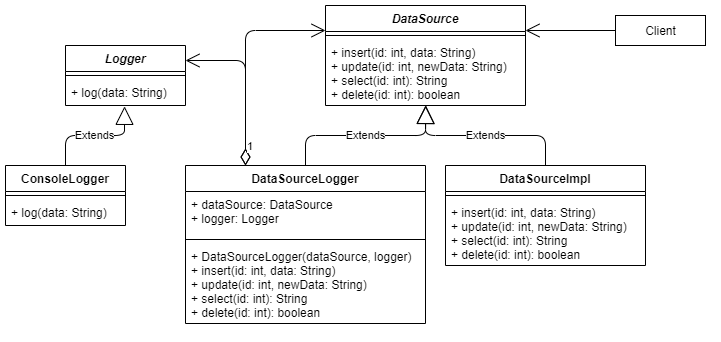

The diagram above was exported from draw.io. Its source (the exported page's mxGraphModel, read from the mxfile embedded in the PNG):
<mxGraphModel dx="677" dy="391" grid="1" gridSize="10" guides="1" tooltips="1" connect="1" arrows="1" fold="1" page="1" pageScale="1" pageWidth="827" pageHeight="1169" math="0" shadow="0">
  <root>
    <mxCell id="0" />
    <mxCell id="1" parent="0" />
    <mxCell id="vcvfGuyUyqtKJTb6QhfU-1" value="DataSource" style="swimlane;fontStyle=3;align=center;verticalAlign=top;childLayout=stackLayout;horizontal=1;startSize=26;horizontalStack=0;resizeParent=1;resizeParentMax=0;resizeLast=0;collapsible=1;marginBottom=0;" vertex="1" parent="1">
      <mxGeometry x="320" y="160" width="200" height="100" as="geometry" />
    </mxCell>
    <mxCell id="vcvfGuyUyqtKJTb6QhfU-3" value="" style="line;strokeWidth=1;fillColor=none;align=left;verticalAlign=middle;spacingTop=-1;spacingLeft=3;spacingRight=3;rotatable=0;labelPosition=right;points=[];portConstraint=eastwest;" vertex="1" parent="vcvfGuyUyqtKJTb6QhfU-1">
      <mxGeometry y="26" width="200" height="8" as="geometry" />
    </mxCell>
    <mxCell id="vcvfGuyUyqtKJTb6QhfU-4" value="+ insert(id: int, data: String)&#10;+ update(id: int, newData: String)&#10;+ select(id: int): String&#10;+ delete(id: int): boolean" style="text;strokeColor=none;fillColor=none;align=left;verticalAlign=top;spacingLeft=4;spacingRight=4;overflow=hidden;rotatable=0;points=[[0,0.5],[1,0.5]];portConstraint=eastwest;" vertex="1" parent="vcvfGuyUyqtKJTb6QhfU-1">
      <mxGeometry y="34" width="200" height="66" as="geometry" />
    </mxCell>
    <mxCell id="vcvfGuyUyqtKJTb6QhfU-5" value="DataSourceImpl" style="swimlane;fontStyle=1;align=center;verticalAlign=top;childLayout=stackLayout;horizontal=1;startSize=26;horizontalStack=0;resizeParent=1;resizeParentMax=0;resizeLast=0;collapsible=1;marginBottom=0;" vertex="1" parent="1">
      <mxGeometry x="440" y="320" width="200" height="100" as="geometry" />
    </mxCell>
    <mxCell id="vcvfGuyUyqtKJTb6QhfU-6" value="" style="line;strokeWidth=1;fillColor=none;align=left;verticalAlign=middle;spacingTop=-1;spacingLeft=3;spacingRight=3;rotatable=0;labelPosition=right;points=[];portConstraint=eastwest;" vertex="1" parent="vcvfGuyUyqtKJTb6QhfU-5">
      <mxGeometry y="26" width="200" height="8" as="geometry" />
    </mxCell>
    <mxCell id="vcvfGuyUyqtKJTb6QhfU-7" value="+ insert(id: int, data: String)&#10;+ update(id: int, newData: String)&#10;+ select(id: int): String&#10;+ delete(id: int): boolean" style="text;strokeColor=none;fillColor=none;align=left;verticalAlign=top;spacingLeft=4;spacingRight=4;overflow=hidden;rotatable=0;points=[[0,0.5],[1,0.5]];portConstraint=eastwest;" vertex="1" parent="vcvfGuyUyqtKJTb6QhfU-5">
      <mxGeometry y="34" width="200" height="66" as="geometry" />
    </mxCell>
    <mxCell id="vcvfGuyUyqtKJTb6QhfU-11" value="Extends" style="endArrow=block;endSize=16;endFill=0;html=1;exitX=0.5;exitY=0;exitDx=0;exitDy=0;" edge="1" parent="1" source="vcvfGuyUyqtKJTb6QhfU-5">
      <mxGeometry width="160" relative="1" as="geometry">
        <mxPoint x="240" y="440" as="sourcePoint" />
        <mxPoint x="420" y="260" as="targetPoint" />
        <Array as="points">
          <mxPoint x="540" y="290" />
          <mxPoint x="420" y="290" />
        </Array>
      </mxGeometry>
    </mxCell>
    <mxCell id="vcvfGuyUyqtKJTb6QhfU-12" value="Extends" style="endArrow=block;endSize=16;endFill=0;html=1;entryX=0.502;entryY=0.999;entryDx=0;entryDy=0;entryPerimeter=0;exitX=0.5;exitY=0;exitDx=0;exitDy=0;" edge="1" parent="1" source="vcvfGuyUyqtKJTb6QhfU-17" target="vcvfGuyUyqtKJTb6QhfU-4">
      <mxGeometry width="160" relative="1" as="geometry">
        <mxPoint x="300" y="320" as="sourcePoint" />
        <mxPoint x="420" y="280" as="targetPoint" />
        <Array as="points">
          <mxPoint x="300" y="290" />
          <mxPoint x="420" y="290" />
        </Array>
      </mxGeometry>
    </mxCell>
    <mxCell id="vcvfGuyUyqtKJTb6QhfU-17" value="DataSourceLogger" style="swimlane;fontStyle=1;align=center;verticalAlign=top;childLayout=stackLayout;horizontal=1;startSize=26;horizontalStack=0;resizeParent=1;resizeParentMax=0;resizeLast=0;collapsible=1;marginBottom=0;" vertex="1" parent="1">
      <mxGeometry x="180" y="320" width="240" height="158" as="geometry" />
    </mxCell>
    <mxCell id="vcvfGuyUyqtKJTb6QhfU-18" value="+ dataSource: DataSource&#10;+ logger: Logger" style="text;strokeColor=none;fillColor=none;align=left;verticalAlign=top;spacingLeft=4;spacingRight=4;overflow=hidden;rotatable=0;points=[[0,0.5],[1,0.5]];portConstraint=eastwest;" vertex="1" parent="vcvfGuyUyqtKJTb6QhfU-17">
      <mxGeometry y="26" width="240" height="44" as="geometry" />
    </mxCell>
    <mxCell id="vcvfGuyUyqtKJTb6QhfU-19" value="" style="line;strokeWidth=1;fillColor=none;align=left;verticalAlign=middle;spacingTop=-1;spacingLeft=3;spacingRight=3;rotatable=0;labelPosition=right;points=[];portConstraint=eastwest;" vertex="1" parent="vcvfGuyUyqtKJTb6QhfU-17">
      <mxGeometry y="70" width="240" height="8" as="geometry" />
    </mxCell>
    <mxCell id="vcvfGuyUyqtKJTb6QhfU-20" value="+ DataSourceLogger(dataSource, logger)&#10;+ insert(id: int, data: String)&#10;+ update(id: int, newData: String)&#10;+ select(id: int): String&#10;+ delete(id: int): boolean" style="text;strokeColor=none;fillColor=none;align=left;verticalAlign=top;spacingLeft=4;spacingRight=4;overflow=hidden;rotatable=0;points=[[0,0.5],[1,0.5]];portConstraint=eastwest;" vertex="1" parent="vcvfGuyUyqtKJTb6QhfU-17">
      <mxGeometry y="78" width="240" height="80" as="geometry" />
    </mxCell>
    <mxCell id="vcvfGuyUyqtKJTb6QhfU-21" value="Logger" style="swimlane;fontStyle=3;align=center;verticalAlign=top;childLayout=stackLayout;horizontal=1;startSize=26;horizontalStack=0;resizeParent=1;resizeParentMax=0;resizeLast=0;collapsible=1;marginBottom=0;" vertex="1" parent="1">
      <mxGeometry x="60" y="200" width="120" height="60" as="geometry" />
    </mxCell>
    <mxCell id="vcvfGuyUyqtKJTb6QhfU-23" value="" style="line;strokeWidth=1;fillColor=none;align=left;verticalAlign=middle;spacingTop=-1;spacingLeft=3;spacingRight=3;rotatable=0;labelPosition=right;points=[];portConstraint=eastwest;" vertex="1" parent="vcvfGuyUyqtKJTb6QhfU-21">
      <mxGeometry y="26" width="120" height="8" as="geometry" />
    </mxCell>
    <mxCell id="vcvfGuyUyqtKJTb6QhfU-24" value="+ log(data: String)" style="text;strokeColor=none;fillColor=none;align=left;verticalAlign=top;spacingLeft=4;spacingRight=4;overflow=hidden;rotatable=0;points=[[0,0.5],[1,0.5]];portConstraint=eastwest;" vertex="1" parent="vcvfGuyUyqtKJTb6QhfU-21">
      <mxGeometry y="34" width="120" height="26" as="geometry" />
    </mxCell>
    <mxCell id="vcvfGuyUyqtKJTb6QhfU-26" value="ConsoleLogger" style="swimlane;fontStyle=1;align=center;verticalAlign=top;childLayout=stackLayout;horizontal=1;startSize=26;horizontalStack=0;resizeParent=1;resizeParentMax=0;resizeLast=0;collapsible=1;marginBottom=0;" vertex="1" parent="1">
      <mxGeometry y="320" width="120" height="60" as="geometry" />
    </mxCell>
    <mxCell id="vcvfGuyUyqtKJTb6QhfU-28" value="" style="line;strokeWidth=1;fillColor=none;align=left;verticalAlign=middle;spacingTop=-1;spacingLeft=3;spacingRight=3;rotatable=0;labelPosition=right;points=[];portConstraint=eastwest;" vertex="1" parent="vcvfGuyUyqtKJTb6QhfU-26">
      <mxGeometry y="26" width="120" height="8" as="geometry" />
    </mxCell>
    <mxCell id="vcvfGuyUyqtKJTb6QhfU-29" value="+ log(data: String)" style="text;strokeColor=none;fillColor=none;align=left;verticalAlign=top;spacingLeft=4;spacingRight=4;overflow=hidden;rotatable=0;points=[[0,0.5],[1,0.5]];portConstraint=eastwest;" vertex="1" parent="vcvfGuyUyqtKJTb6QhfU-26">
      <mxGeometry y="34" width="120" height="26" as="geometry" />
    </mxCell>
    <mxCell id="vcvfGuyUyqtKJTb6QhfU-30" value="Extends" style="endArrow=block;endSize=16;endFill=0;html=1;entryX=0.492;entryY=1.033;entryDx=0;entryDy=0;entryPerimeter=0;exitX=0.5;exitY=0;exitDx=0;exitDy=0;" edge="1" parent="1" source="vcvfGuyUyqtKJTb6QhfU-26" target="vcvfGuyUyqtKJTb6QhfU-24">
      <mxGeometry width="160" relative="1" as="geometry">
        <mxPoint x="140" y="320" as="sourcePoint" />
        <mxPoint x="300" y="320" as="targetPoint" />
        <Array as="points">
          <mxPoint x="60" y="290" />
          <mxPoint x="119" y="290" />
        </Array>
      </mxGeometry>
    </mxCell>
    <mxCell id="vcvfGuyUyqtKJTb6QhfU-31" value="1" style="endArrow=open;html=1;endSize=12;startArrow=diamondThin;startSize=14;startFill=0;edgeStyle=orthogonalEdgeStyle;align=left;verticalAlign=bottom;entryX=1;entryY=0.25;entryDx=0;entryDy=0;exitX=0.25;exitY=0;exitDx=0;exitDy=0;" edge="1" parent="1" source="vcvfGuyUyqtKJTb6QhfU-17" target="vcvfGuyUyqtKJTb6QhfU-21">
      <mxGeometry x="-0.8788" relative="1" as="geometry">
        <mxPoint x="180" y="280" as="sourcePoint" />
        <mxPoint x="300" y="320" as="targetPoint" />
        <mxPoint as="offset" />
      </mxGeometry>
    </mxCell>
    <mxCell id="vcvfGuyUyqtKJTb6QhfU-32" value="1" style="endArrow=open;html=1;endSize=12;startArrow=diamondThin;startSize=14;startFill=0;edgeStyle=orthogonalEdgeStyle;align=left;verticalAlign=bottom;entryX=0;entryY=0.25;entryDx=0;entryDy=0;exitX=0.25;exitY=0;exitDx=0;exitDy=0;" edge="1" parent="1" source="vcvfGuyUyqtKJTb6QhfU-17" target="vcvfGuyUyqtKJTb6QhfU-1">
      <mxGeometry x="-0.907" relative="1" as="geometry">
        <mxPoint x="140" y="320" as="sourcePoint" />
        <mxPoint x="300" y="320" as="targetPoint" />
        <mxPoint as="offset" />
      </mxGeometry>
    </mxCell>
    <mxCell id="vcvfGuyUyqtKJTb6QhfU-33" value="Client" style="html=1;" vertex="1" parent="1">
      <mxGeometry x="610" y="170" width="90" height="30" as="geometry" />
    </mxCell>
    <mxCell id="vcvfGuyUyqtKJTb6QhfU-34" value="" style="endArrow=open;endFill=1;endSize=12;html=1;entryX=1;entryY=0.25;entryDx=0;entryDy=0;exitX=0;exitY=0.5;exitDx=0;exitDy=0;" edge="1" parent="1" source="vcvfGuyUyqtKJTb6QhfU-33" target="vcvfGuyUyqtKJTb6QhfU-1">
      <mxGeometry width="160" relative="1" as="geometry">
        <mxPoint x="565" y="259.52" as="sourcePoint" />
        <mxPoint x="725" y="259.52" as="targetPoint" />
      </mxGeometry>
    </mxCell>
  </root>
</mxGraphModel>